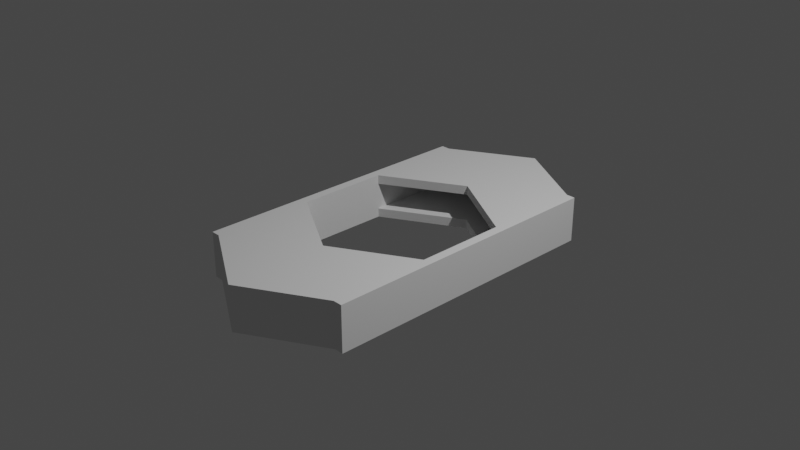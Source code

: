# Source: door_frame.blend  (saved by Blender 2.92.15; exported with 4.5.12 LTS)
import bpy
from mathutils import Matrix  # noqa: F401  (used for matrix-valued properties, if any)

bpy.ops.wm.read_factory_settings(use_empty=True)
scene = bpy.context.scene
scene.name = 'Scene'

# ---- collections
col_collection = bpy.data.collections.new('Collection'); scene.collection.children.link(col_collection)

# ---- world
world_world = bpy.data.worlds.new('World'); scene.world = world_world
world_world.use_nodes = True; world_world.node_tree.nodes.clear()
_N = world_world.node_tree.nodes; _L = world_world.node_tree.links
n0 = _N.new('ShaderNodeOutputWorld'); n0.name = 'World Output'; n0.location = (300, 300)
n1 = _N.new('ShaderNodeBackground'); n1.name = 'Background'; n1.location = (10, 300)
n1.inputs[0].default_value = (0.05088, 0.05088, 0.05088, 1.0)
_L.new(n1.outputs[0], n0.inputs[0])
n0.is_active_output = True
world_world.color = (0.05088, 0.05088, 0.05088)
world_world.use_sun_shadow = False
world_world.sun_shadow_jitter_overblur = 0.0

# ---- cameras
cam_camera = bpy.data.cameras.new('Camera')
cam_camera.clip_end = 100.0
cam_camera.ortho_scale = 7.314

# ---- lights
light_light = bpy.data.lights.new('Light', 'POINT')
light_light.transmission_factor = 0.0
light_light.energy = 1000.0
light_light.shadow_soft_size = 0.1
light_light.shadow_maximum_resolution = 0.006
light_light.use_absolute_resolution = True

# ---- meshes
me_cylinder = bpy.data.meshes.new('Cylinder')
me_cylinder.from_pydata([(0.0, 1.0, -0.05), (0.0, 1.0, 0.05), (0.866, 0.5, -0.05), (0.866, 0.5, 0.05), (0.866, -0.5, -0.05), (0.866, -0.5, 0.05), (-8.742e-08, -1.0, -0.05), (-8.742e-08, -1.0, 0.05), (-0.866, -0.5, -0.05), (-0.866, -0.5, 0.05), (-0.866, 0.5, -0.05), (-0.866, 0.5, 0.05), (0.866, 1.5, -0.05), (-1.721e-08, 2.0, -0.05), (-1.721e-08, 2.0, 0.05), (0.866, 1.5, 0.05), (-0.866, 1.5, 0.05), (-0.866, 1.5, -0.05), (0.866, -1.5, 0.05), (0.866, -1.5, -0.05), (-1.907e-07, -2.0, -0.05), (-1.907e-07, -2.0, 0.05), (-0.866, -1.5, -0.05), (-0.866, -1.5, 0.05), (0.966, 0.5, 0.05), (0.966, 0.5, -0.05), (0.966, -0.5, -0.05), (0.966, -0.5, 0.05), (0.966, 1.5, 0.05), (0.966, 1.5, -0.05), (0.966, -1.5, 0.05), (0.966, -1.5, -0.05), (-0.966, 0.5, -0.05), (-0.966, 1.5, -0.05), (-0.966, -0.5, -0.05), (-0.966, -1.5, -0.05), (-0.966, -0.5, 0.05), (-0.966, 0.5, 0.05), (-0.966, 1.5, 0.05), (-0.966, -1.5, 0.05), (-1.907e-07, -2.0, 0.05), (-1.907e-07, -2.0, -0.05), (-0.866, -1.5, -0.05), (-0.866, -1.5, 0.05), (-0.966, -1.5, 0.05), (-0.966, -1.5, -0.05), (0.866, -1.6, 0.05), (0.866, -1.6, -0.05), (-1.947e-07, -2.1, -0.05), (-1.947e-07, -2.1, 0.05), (0.966, -1.6, 0.05), (0.966, -1.6, -0.05), (-1.947e-07, -2.1, 0.05), (-1.947e-07, -2.1, -0.05), (-0.866, -1.6, -0.05), (-0.866, -1.6, 0.05), (-0.966, -1.6, 0.05), (-0.966, -1.6, -0.05), (-1.947e-07, -2.1, -0.2), (-1.907e-07, -2.0, -0.2), (0.866, -1.5, -0.2), (0.966, -1.5, -0.2), (-0.866, -1.5, -0.2), (-1.907e-07, -2.0, -0.2), (0.866, -1.6, -0.2), (-0.966, -1.5, -0.2), (0.966, -1.6, -0.2), (-0.866, -1.6, -0.2), (-1.947e-07, -2.1, -0.2), (-0.966, -1.6, -0.2), (0.866, 1.6, -0.05), (-1.8e-08, 2.1, -0.05), (-1.8e-08, 2.1, 0.05), (0.866, 1.6, 0.05), (-0.866, 1.6, 0.05), (-0.866, 1.6, -0.05), (0.966, 1.6, 0.05), (0.966, 1.6, -0.05), (-0.966, 1.6, 0.05), (-0.966, 1.6, -0.05), (0.866, 1.5, -0.2), (-1.721e-08, 2.0, -0.2), (-0.866, 1.5, -0.2), (-0.866, 1.6, -0.2), (0.966, 1.6, -0.2), (0.966, 1.5, -0.2), (0.866, 1.6, -0.2), (-0.966, 1.5, -0.2), (-1.8e-08, 2.1, -0.2), (-0.966, 1.6, -0.2), (0.966, 1.5, -0.05), (0.866, 1.5, -0.05), (0.866, 1.5, -0.2), (0.966, 1.5, -0.2), (-0.966, -1.5, -0.05), (-0.866, -1.5, -0.05), (-0.966, -1.5, -0.2), (-0.866, -1.5, -0.2)], [], [(33, 38, 78, 79), (3, 5, 27, 24), (8, 6, 20, 22), (17, 10, 32, 33), (9, 11, 37, 36), (0, 10, 17, 13), (14, 15, 73, 72), (13, 17, 82, 81), (11, 1, 14, 16), (23, 9, 36, 39), (1, 3, 15, 14), (2, 0, 13, 12), (1, 11, 10, 0), (2, 3, 1, 0), (18, 21, 49, 46), (20, 21, 40, 41), (5, 7, 21, 18), (15, 3, 24, 28), (7, 9, 23, 21), (6, 4, 19, 20), (8, 9, 7, 6), (7, 5, 4, 6), (24, 25, 29, 28), (25, 24, 27, 26), (26, 27, 30, 31), (5, 18, 30, 27), (4, 2, 25, 26), (2, 12, 29, 25), (19, 4, 26, 31), (44, 45, 57, 56), (36, 34, 35, 39), (34, 36, 37, 32), (32, 37, 38, 33), (21, 23, 43, 40), (10, 8, 34, 32), (29, 12, 80, 85), (8, 22, 35, 34), (11, 16, 38, 37), (8, 10, 11, 9), (2, 4, 5, 3), (41, 40, 52, 53), (57, 45, 65, 69), (39, 35, 45, 44), (22, 20, 41, 42), (35, 22, 42, 45), (23, 39, 44, 43), (47, 46, 49, 48), (46, 47, 51, 50), (53, 52, 55, 54), (54, 55, 56, 57), (41, 53, 68, 63), (53, 54, 67, 68), (43, 44, 56, 55), (31, 30, 50, 51), (21, 20, 48, 49), (30, 18, 46, 50), (40, 43, 55, 52), (20, 19, 60, 59), (59, 60, 64, 58), (62, 63, 68, 67), (60, 61, 66, 64), (65, 62, 67, 69), (42, 41, 63, 62), (51, 47, 64, 66), (54, 57, 69, 67), (19, 31, 90, 91), (48, 20, 59, 58), (31, 51, 66, 61), (45, 42, 62, 65), (47, 48, 58, 64), (70, 73, 76, 77), (71, 72, 73, 70), (75, 74, 72, 71), (74, 75, 79, 78), (16, 14, 72, 74), (28, 29, 77, 76), (15, 28, 76, 73), (38, 16, 74, 78), (75, 71, 88, 83), (79, 75, 83, 89), (81, 82, 83, 88), (85, 80, 86, 84), (80, 81, 88, 86), (82, 87, 89, 83), (70, 77, 84, 86), (33, 79, 89, 87), (71, 70, 86, 88), (77, 29, 85, 84), (12, 13, 81, 80), (33, 87, 96, 94), (91, 90, 93, 92), (31, 61, 93, 90), (60, 19, 91, 92), (61, 60, 92, 93), (95, 94, 96, 97), (87, 82, 97, 96), (17, 33, 94, 95), (82, 17, 95, 97)])
_uv = me_cylinder.uv_layers.new(name='UVMap')
_uv.uv.foreach_set('vector', [0.3121, 0.5298, 0.2998, 0.5298, 0.2998, 0.5175, 0.3121, 0.5175, 0.01232, 0.1971, 0.01232, 0.3203, 0.0, 0.3203, 0.0, 0.1971, 0.7018, 0.1848, 0.5951, 0.1232, 0.5951, 0.0, 0.7018, 0.06161, 0.7018, 0.4312, 0.7018, 0.308, 0.7142, 0.308, 0.7142, 0.4312, 0.2257, 0.3203, 0.2257, 0.1971, 0.2381, 0.1971, 0.2381, 0.3203, 0.5951, 0.3696, 0.7018, 0.308, 0.7018, 0.4312, 0.5951, 0.4928, 0.119, 0.01232, 0.01232, 0.07393, 0.01232, 0.06161, 0.119, 0.0, 0.963, 0.8376, 0.963, 0.9443, 0.9446, 0.9443, 0.9446, 0.8376, 0.2257, 0.1971, 0.119, 0.1355, 0.119, 0.01232, 0.2257, 0.07393, 0.2257, 0.4436, 0.2257, 0.3203, 0.2381, 0.3203, 0.2381, 0.4436, 0.119, 0.1355, 0.01232, 0.1971, 0.01232, 0.07393, 0.119, 0.01232, 0.4884, 0.308, 0.5951, 0.3696, 0.5951, 0.4928, 0.4884, 0.4312, 0.9522, 0.2257, 0.9522, 0.119, 0.9645, 0.119, 0.9645, 0.2257, 0.9645, 0.3324, 0.9522, 0.3324, 0.9522, 0.2257, 0.9645, 0.2257, 0.01232, 0.4436, 0.119, 0.5052, 0.119, 0.5175, 0.01232, 0.4559, 0.2074, 0.5175, 0.2074, 0.5175, 0.2074, 0.5175, 0.2074, 0.5175, 0.01232, 0.3203, 0.119, 0.382, 0.119, 0.5052, 0.01232, 0.4436, 0.01232, 0.07393, 0.01232, 0.1971, 0.0, 0.1971, 5.96e-08, 0.07393, 0.119, 0.382, 0.2257, 0.3203, 0.2257, 0.4436, 0.119, 0.5052, 0.5951, 0.1232, 0.4884, 0.1848, 0.4884, 0.06161, 0.5951, 0.0, 0.9754, 0.7063, 0.963, 0.7063, 0.963, 0.5995, 0.9754, 0.5995, 0.963, 0.5995, 0.963, 0.4928, 0.9754, 0.4928, 0.9754, 0.5995, 0.2382, 0.7762, 0.2505, 0.7762, 0.2505, 0.8994, 0.2382, 0.8994, 0.2505, 0.7762, 0.2382, 0.7762, 0.2382, 0.653, 0.2505, 0.653, 0.2505, 0.653, 0.2382, 0.653, 0.2382, 0.5298, 0.2505, 0.5298, 0.01232, 0.3203, 0.01232, 0.4436, 0.0, 0.4436, 0.0, 0.3203, 0.4884, 0.1848, 0.4884, 0.308, 0.4761, 0.308, 0.4761, 0.1848, 0.4884, 0.308, 0.4884, 0.4312, 0.4761, 0.4312, 0.4761, 0.308, 0.4884, 0.06161, 0.4884, 0.1848, 0.4761, 0.1848, 0.4761, 0.06161, 0.4107, 0.9179, 0.4107, 0.9056, 0.423, 0.9056, 0.423, 0.9179, 0.2998, 0.7762, 0.3121, 0.7762, 0.3121, 0.8994, 0.2998, 0.8994, 0.3121, 0.7762, 0.2998, 0.7762, 0.2998, 0.653, 0.3121, 0.653, 0.3121, 0.653, 0.2998, 0.653, 0.2998, 0.5298, 0.3121, 0.5298, 0.2074, 0.5175, 0.2074, 0.5175, 0.2074, 0.5175, 0.2074, 0.5175, 0.7018, 0.308, 0.7018, 0.1848, 0.7142, 0.1848, 0.7142, 0.308, 0.963, 0.7186, 0.963, 0.7309, 0.9446, 0.7309, 0.9446, 0.7186, 0.7018, 0.1848, 0.7018, 0.06161, 0.7142, 0.06161, 0.7142, 0.1848, 0.2257, 0.1971, 0.2257, 0.07393, 0.2381, 0.07393, 0.2381, 0.1971, 1.0, 0.7722, 1.0, 0.8954, 0.9877, 0.8954, 0.9877, 0.7722, 0.9892, 0.119, 0.9892, 0.2422, 0.9768, 0.2422, 0.9768, 0.119, 0.4353, 0.9056, 0.4353, 0.9179, 0.423, 0.9179, 0.423, 0.9056, 0.423, 0.9056, 0.4107, 0.9056, 0.4107, 0.8871, 0.423, 0.8871, 0.2074, 0.5175, 0.2074, 0.5175, 0.2074, 0.5175, 0.2074, 0.5175, 0.2074, 0.5175, 0.2074, 0.5175, 0.2074, 0.5175, 0.2074, 0.5175, 0.2074, 0.5175, 0.2074, 0.5175, 0.2074, 0.5175, 0.2074, 0.5175, 0.2074, 0.5175, 0.2074, 0.5175, 0.2074, 0.5175, 0.2074, 0.5175, 0.9076, 0.9692, 0.8953, 0.9692, 0.8953, 0.8625, 0.9076, 0.8625, 0.8953, 0.9692, 0.9076, 0.9692, 0.9076, 0.9815, 0.8953, 0.9815, 0.3429, 0.8746, 0.3306, 0.8746, 0.3306, 0.7679, 0.3429, 0.7679, 0.3429, 0.7679, 0.3306, 0.7679, 0.3306, 0.7555, 0.3429, 0.7555, 0.4353, 0.9056, 0.423, 0.9056, 0.423, 0.8871, 0.4353, 0.8871, 0.3429, 0.8746, 0.3429, 0.7679, 0.3614, 0.7679, 0.3614, 0.8746, 0.9522, 0.3434, 0.9579, 0.3324, 0.9688, 0.3381, 0.9631, 0.349, 0.2505, 0.5298, 0.2382, 0.5298, 0.2382, 0.5175, 0.2505, 0.5175, 0.46, 0.9179, 0.46, 0.9056, 0.4723, 0.9056, 0.4723, 0.9179, 0.0, 0.4436, 0.01232, 0.4436, 0.01232, 0.4559, 0.0, 0.4559, 0.9579, 0.4665, 0.9522, 0.3434, 0.9631, 0.349, 0.9688, 0.4721, 0.3676, 0.9813, 0.3676, 0.8746, 0.3861, 0.8746, 0.3861, 0.9813, 0.2074, 0.5294, 0.1186, 0.6149, 0.1157, 0.6029, 0.2044, 0.5175, 0.9754, 0.6216, 0.981, 0.4985, 0.992, 0.4928, 0.9863, 0.6159, 0.1186, 0.6149, 0.1067, 0.6178, 0.1037, 0.6059, 0.1157, 0.6029, 0.981, 0.6325, 0.9754, 0.6216, 0.9863, 0.6159, 0.992, 0.6269, 0.9261, 0.9692, 0.9261, 0.8625, 0.9446, 0.8625, 0.9446, 0.9692, 0.9076, 0.9815, 0.9076, 0.9692, 0.9261, 0.9692, 0.9261, 0.9815, 0.3429, 0.7679, 0.3429, 0.7555, 0.3614, 0.7555, 0.3614, 0.7679, 0.9076, 0.8625, 0.8953, 0.8625, 0.8953, 0.4928, 0.9076, 0.4928, 0.4723, 0.9056, 0.46, 0.9056, 0.46, 0.8871, 0.4723, 0.8871, 0.2505, 0.5298, 0.2505, 0.5175, 0.269, 0.5175, 0.269, 0.5298, 0.9261, 0.9815, 0.9261, 0.9692, 0.9446, 0.9692, 0.9446, 0.9815, 0.9076, 0.9692, 0.9076, 0.8625, 0.9261, 0.8625, 0.9261, 0.9692, 0.3737, 0.5298, 0.3614, 0.5298, 0.3614, 0.5175, 0.3737, 0.5175, 0.3737, 0.6365, 0.3614, 0.6365, 0.3614, 0.5298, 0.3737, 0.5298, 0.3737, 0.7432, 0.3614, 0.7432, 0.3614, 0.6365, 0.3737, 0.6365, 0.3614, 0.7432, 0.3737, 0.7432, 0.3737, 0.7555, 0.3614, 0.7555, 0.2257, 0.07393, 0.119, 0.01232, 0.119, 0.0, 0.2257, 0.06161, 0.2382, 0.8994, 0.2505, 0.8994, 0.2505, 0.9118, 0.2382, 0.9118, 0.01232, 0.07393, 5.96e-08, 0.07393, 5.96e-08, 0.06161, 0.01232, 0.06161, 0.2381, 0.07393, 0.2257, 0.07393, 0.2257, 0.06161, 0.2381, 0.06161, 0.3737, 0.7432, 0.3737, 0.6365, 0.3922, 0.6365, 0.3922, 0.7432, 0.3737, 0.7555, 0.3737, 0.7432, 0.3922, 0.7432, 0.3922, 0.7555, 0.552, 0.5128, 0.493, 0.621, 0.4866, 0.6105, 0.5456, 0.5023, 0.6857, 0.5034, 0.6752, 0.5098, 0.6687, 0.4993, 0.6793, 0.4928, 0.6752, 0.5098, 0.552, 0.5128, 0.5456, 0.5023, 0.6687, 0.4993, 0.493, 0.621, 0.4825, 0.6274, 0.4761, 0.6169, 0.4866, 0.6105, 0.3737, 0.5298, 0.3737, 0.5175, 0.3922, 0.5175, 0.3922, 0.5298, 0.3121, 0.5298, 0.3121, 0.5175, 0.3306, 0.5175, 0.3306, 0.5298, 0.3737, 0.6365, 0.3737, 0.5298, 0.3922, 0.5298, 0.3922, 0.6365, 0.2505, 0.9118, 0.2505, 0.8994, 0.269, 0.8994, 0.269, 0.9118, 0.963, 0.7309, 0.963, 0.8376, 0.9446, 0.8376, 0.9446, 0.7309, 0.3121, 0.5298, 0.3306, 0.5298, 0.3306, 0.8994, 0.3121, 0.8994, 0.306, 0.9179, 0.2937, 0.9179, 0.2937, 0.8994, 0.306, 0.8994, 0.2505, 0.5298, 0.269, 0.5298, 0.269, 0.8994, 0.2505, 0.8994, 0.4107, 0.8871, 0.3922, 0.8871, 0.3922, 0.5175, 0.4107, 0.5175, 0.1067, 0.6178, 0.1186, 0.6149, 0.2074, 0.9737, 0.1954, 0.9767, 0.3183, 0.9179, 0.306, 0.9179, 0.306, 0.8994, 0.3183, 0.8994, 0.4825, 0.6274, 0.493, 0.621, 0.6857, 0.9365, 0.6752, 0.9429, 0.9199, 0.4928, 0.9322, 0.4928, 0.9322, 0.8625, 0.9199, 0.8625, 0.4477, 0.8871, 0.4292, 0.8871, 0.4292, 0.5175, 0.4477, 0.5175])
me_cylinder.use_remesh_fix_poles = True
me_cylinder.use_remesh_preserve_attributes = False
me_cylinder.use_mirror_vertex_groups = False
me_cylinder.update()
me_cylinder_002 = bpy.data.meshes.new('Cylinder.002')
me_cylinder_002.from_pydata([(0.0, 1.0, -0.05), (0.0, 1.0, 0.05), (0.866, 0.5, -0.05), (0.866, 0.5, 0.05), (0.866, -0.5, -0.05), (0.866, -0.5, 0.05), (-8.742e-08, -1.0, -0.05), (-8.742e-08, -1.0, 0.05), (-0.866, -0.5, -0.05), (-0.866, -0.5, 0.05), (-0.866, 0.5, -0.05), (-0.866, 0.5, 0.05), (0.866, 1.5, -0.05), (-1.721e-08, 2.0, -0.05), (-1.721e-08, 2.0, 0.05), (0.866, 1.5, 0.05), (-0.866, 1.5, 0.05), (-0.866, 1.5, -0.05), (0.866, -1.5, 0.05), (0.866, -1.5, -0.05), (-1.907e-07, -2.0, -0.05), (-1.907e-07, -2.0, 0.05), (-0.866, -1.5, -0.05), (-0.866, -1.5, 0.05), (0.966, 0.5, 0.05), (0.966, 0.5, -0.05), (0.966, -0.5, -0.05), (0.966, -0.5, 0.05), (0.966, 1.5, 0.05), (0.966, 1.5, -0.05), (0.966, -1.5, 0.05), (0.966, -1.5, -0.05), (-0.966, 0.5, -0.05), (-0.966, 1.5, -0.05), (-0.966, -0.5, -0.05), (-0.966, -1.5, -0.05), (-0.966, -0.5, 0.05), (-0.966, 0.5, 0.05), (-0.966, 1.5, 0.05), (-0.966, -1.5, 0.05), (-1.907e-07, -2.0, 0.05), (-1.907e-07, -2.0, -0.05), (-0.866, -1.5, -0.05), (-0.866, -1.5, 0.05), (-0.966, -1.5, 0.05), (-0.966, -1.5, -0.05), (0.866, -1.6, 0.05), (0.866, -1.6, -0.05), (-1.947e-07, -2.1, -0.05), (-1.947e-07, -2.1, 0.05), (0.966, -1.6, 0.05), (0.966, -1.6, -0.05), (-1.947e-07, -2.1, 0.05), (-1.947e-07, -2.1, -0.05), (-0.866, -1.6, -0.05), (-0.866, -1.6, 0.05), (-0.966, -1.6, 0.05), (-0.966, -1.6, -0.05), (-1.947e-07, -2.1, -0.2), (-1.907e-07, -2.0, -0.2), (0.866, -1.5, -0.2), (0.966, -1.5, -0.2), (-0.866, -1.5, -0.2), (-1.907e-07, -2.0, -0.2), (0.866, -1.6, -0.2), (-0.966, -1.5, -0.2), (0.966, -1.6, -0.2), (-0.866, -1.6, -0.2), (-1.947e-07, -2.1, -0.2), (-0.966, -1.6, -0.2), (0.866, 1.6, -0.05), (-1.8e-08, 2.1, -0.05), (-1.8e-08, 2.1, 0.05), (0.866, 1.6, 0.05), (-0.866, 1.6, 0.05), (-0.866, 1.6, -0.05), (0.966, 1.6, 0.05), (0.966, 1.6, -0.05), (-0.966, 1.6, 0.05), (-0.966, 1.6, -0.05), (0.866, 1.5, -0.2), (-1.721e-08, 2.0, -0.2), (-0.866, 1.5, -0.2), (-0.866, 1.6, -0.2), (0.966, 1.6, -0.2), (0.966, 1.5, -0.2), (0.866, 1.6, -0.2), (-0.966, 1.5, -0.2), (-1.8e-08, 2.1, -0.2), (-0.966, 1.6, -0.2), (0.966, 1.5, -0.05), (0.866, 1.5, -0.05), (0.866, 1.5, -0.2), (0.966, 1.5, -0.2), (-0.966, -1.5, -0.05), (-0.866, -1.5, -0.05), (-0.966, -1.5, -0.2), (-0.866, -1.5, -0.2)], [], [(33, 38, 78, 79), (3, 5, 27, 24), (8, 6, 20, 22), (17, 10, 32, 33), (9, 11, 37, 36), (0, 10, 17, 13), (14, 15, 73, 72), (13, 17, 82, 81), (11, 1, 14, 16), (23, 9, 36, 39), (1, 3, 15, 14), (2, 0, 13, 12), (1, 11, 10, 0), (2, 3, 1, 0), (18, 21, 49, 46), (20, 21, 40, 41), (5, 7, 21, 18), (15, 3, 24, 28), (7, 9, 23, 21), (6, 4, 19, 20), (8, 9, 7, 6), (7, 5, 4, 6), (24, 25, 29, 28), (25, 24, 27, 26), (26, 27, 30, 31), (5, 18, 30, 27), (4, 2, 25, 26), (2, 12, 29, 25), (19, 4, 26, 31), (44, 45, 57, 56), (36, 34, 35, 39), (34, 36, 37, 32), (32, 37, 38, 33), (21, 23, 43, 40), (10, 8, 34, 32), (29, 12, 80, 85), (8, 22, 35, 34), (11, 16, 38, 37), (8, 10, 11, 9), (2, 4, 5, 3), (41, 40, 52, 53), (57, 45, 65, 69), (39, 35, 45, 44), (22, 20, 41, 42), (35, 22, 42, 45), (23, 39, 44, 43), (47, 46, 49, 48), (46, 47, 51, 50), (53, 52, 55, 54), (54, 55, 56, 57), (41, 53, 68, 63), (53, 54, 67, 68), (43, 44, 56, 55), (31, 30, 50, 51), (21, 20, 48, 49), (30, 18, 46, 50), (40, 43, 55, 52), (20, 19, 60, 59), (59, 60, 64, 58), (62, 63, 68, 67), (60, 61, 66, 64), (65, 62, 67, 69), (42, 41, 63, 62), (51, 47, 64, 66), (54, 57, 69, 67), (61, 60, 92, 93), (48, 20, 59, 58), (31, 51, 66, 61), (45, 42, 62, 65), (47, 48, 58, 64), (70, 73, 76, 77), (71, 72, 73, 70), (75, 74, 72, 71), (74, 75, 79, 78), (16, 14, 72, 74), (28, 29, 77, 76), (15, 28, 76, 73), (38, 16, 74, 78), (75, 71, 88, 83), (79, 75, 83, 89), (81, 82, 83, 88), (85, 80, 86, 84), (80, 81, 88, 86), (82, 87, 89, 83), (70, 77, 84, 86), (33, 79, 89, 87), (71, 70, 86, 88), (77, 29, 85, 84), (12, 13, 81, 80), (33, 87, 96, 94), (91, 90, 93, 92), (19, 31, 90, 91), (31, 61, 93, 90), (60, 19, 91, 92), (95, 94, 96, 97), (87, 82, 97, 96), (17, 33, 94, 95), (82, 17, 95, 97)])
_uv = me_cylinder_002.uv_layers.new(name='UVMap')
_uv.uv.foreach_set('vector', [0.2813, 0.5298, 0.269, 0.5298, 0.269, 0.5175, 0.2813, 0.5175, 0.2504, 0.1971, 0.2504, 0.3203, 0.2381, 0.3203, 0.2381, 0.1971, 0.9399, 0.1848, 0.8332, 0.1232, 0.8332, 0.0, 0.9399, 0.06161, 0.9399, 0.4312, 0.9399, 0.308, 0.9522, 0.308, 0.9522, 0.4312, 0.4638, 0.3203, 0.4638, 0.1971, 0.4761, 0.1971, 0.4761, 0.3203, 0.8332, 0.3696, 0.9399, 0.308, 0.9399, 0.4312, 0.8332, 0.4928, 0.3571, 0.01232, 0.2504, 0.07393, 0.2504, 0.06161, 0.3571, 0.0, 0.963, 0.6119, 0.963, 0.7186, 0.9446, 0.7186, 0.9446, 0.6119, 0.4638, 0.1971, 0.3571, 0.1355, 0.3571, 0.01232, 0.4638, 0.07393, 0.4638, 0.4436, 0.4638, 0.3203, 0.4761, 0.3203, 0.4761, 0.4436, 0.3571, 0.1355, 0.2504, 0.1971, 0.2504, 0.07393, 0.3571, 0.01232, 0.7265, 0.308, 0.8332, 0.3696, 0.8332, 0.4928, 0.7265, 0.4312, 0.9645, 0.2257, 0.9645, 0.119, 0.9768, 0.119, 0.9768, 0.2257, 0.9768, 0.3324, 0.9645, 0.3324, 0.9645, 0.2257, 0.9768, 0.2257, 0.2504, 0.4436, 0.3571, 0.5052, 0.3571, 0.5175, 0.2504, 0.4559, 0.2074, 0.5175, 0.2074, 0.5175, 0.2074, 0.5175, 0.2074, 0.5175, 0.2504, 0.3203, 0.3571, 0.382, 0.3571, 0.5052, 0.2504, 0.4436, 0.2504, 0.07393, 0.2504, 0.1971, 0.2381, 0.1971, 0.2381, 0.07393, 0.3571, 0.382, 0.4638, 0.3203, 0.4638, 0.4436, 0.3571, 0.5052, 0.8332, 0.1232, 0.7265, 0.1848, 0.7265, 0.06161, 0.8332, 0.0, 0.9754, 0.9197, 0.963, 0.9197, 0.963, 0.813, 0.9754, 0.813, 0.963, 0.813, 0.963, 0.7063, 0.9754, 0.7063, 0.9754, 0.813, 0.2074, 0.7762, 0.2197, 0.7762, 0.2197, 0.8994, 0.2074, 0.8994, 0.2197, 0.7762, 0.2074, 0.7762, 0.2074, 0.653, 0.2197, 0.653, 0.2197, 0.653, 0.2074, 0.653, 0.2074, 0.5298, 0.2197, 0.5298, 0.2504, 0.3203, 0.2504, 0.4436, 0.2381, 0.4436, 0.2381, 0.3203, 0.7265, 0.1848, 0.7265, 0.308, 0.7142, 0.308, 0.7142, 0.1848, 0.7265, 0.308, 0.7265, 0.4312, 0.7142, 0.4312, 0.7142, 0.308, 0.7265, 0.06161, 0.7265, 0.1848, 0.7142, 0.1848, 0.7142, 0.06161, 0.3922, 0.9179, 0.3922, 0.9056, 0.4045, 0.9056, 0.4045, 0.9179, 0.269, 0.7762, 0.2813, 0.7762, 0.2813, 0.8994, 0.269, 0.8994, 0.2813, 0.7762, 0.269, 0.7762, 0.269, 0.653, 0.2813, 0.653, 0.2813, 0.653, 0.269, 0.653, 0.269, 0.5298, 0.2813, 0.5298, 0.2074, 0.5175, 0.2074, 0.5175, 0.2074, 0.5175, 0.2074, 0.5175, 0.9399, 0.308, 0.9399, 0.1848, 0.9522, 0.1848, 0.9522, 0.308, 0.963, 0.4928, 0.963, 0.5052, 0.9446, 0.5052, 0.9446, 0.4928, 0.9399, 0.1848, 0.9399, 0.06161, 0.9522, 0.06161, 0.9522, 0.1848, 0.4638, 0.1971, 0.4638, 0.07393, 0.4761, 0.07393, 0.4761, 0.1971, 0.9977, 0.3324, 0.9977, 0.4556, 0.9854, 0.4556, 0.9854, 0.3324, 0.9877, 0.7722, 0.9877, 0.8954, 0.9754, 0.8954, 0.9754, 0.7722, 0.4477, 0.9056, 0.4477, 0.9179, 0.4353, 0.9179, 0.4353, 0.9056, 0.4045, 0.9056, 0.3922, 0.9056, 0.3922, 0.8871, 0.4045, 0.8871, 0.2074, 0.5175, 0.2074, 0.5175, 0.2074, 0.5175, 0.2074, 0.5175, 0.2074, 0.5175, 0.2074, 0.5175, 0.2074, 0.5175, 0.2074, 0.5175, 0.2074, 0.5175, 0.2074, 0.5175, 0.2074, 0.5175, 0.2074, 0.5175, 0.2074, 0.5175, 0.2074, 0.5175, 0.2074, 0.5175, 0.2074, 0.5175, 0.9645, 0.1067, 0.9522, 0.1067, 0.9522, 0.0, 0.9645, 1.469e-10, 0.9522, 0.1067, 0.9645, 0.1067, 0.9645, 0.119, 0.9522, 0.119, 0.3737, 0.8746, 0.3614, 0.8746, 0.3614, 0.7679, 0.3737, 0.7679, 0.3737, 0.7679, 0.3614, 0.7679, 0.3614, 0.7555, 0.3737, 0.7555, 0.4477, 0.9056, 0.4353, 0.9056, 0.4353, 0.8871, 0.4477, 0.8871, 0.3737, 0.8746, 0.3737, 0.7679, 0.3922, 0.7679, 0.3922, 0.8746, 0.9754, 0.6435, 0.981, 0.6325, 0.992, 0.6382, 0.9863, 0.6491, 0.2197, 0.5298, 0.2074, 0.5298, 0.2074, 0.5175, 0.2197, 0.5175, 0.4477, 0.9179, 0.4477, 0.9056, 0.46, 0.9056, 0.46, 0.9179, 0.2381, 0.4436, 0.2504, 0.4436, 0.2504, 0.4559, 0.2381, 0.4559, 0.981, 0.7666, 0.9754, 0.6435, 0.9863, 0.6491, 0.992, 0.7722, 0.3491, 0.9813, 0.3491, 0.8746, 0.3676, 0.8746, 0.3676, 0.9813, 0.1037, 0.5294, 0.01492, 0.6149, 0.01196, 0.6029, 0.1007, 0.5175, 0.9688, 0.4612, 0.9745, 0.3381, 0.9854, 0.3324, 0.9798, 0.4555, 0.01492, 0.6149, 0.002959, 0.6178, 0.0, 0.6059, 0.01196, 0.6029, 0.9745, 0.4721, 0.9688, 0.4612, 0.9798, 0.4555, 0.9854, 0.4665, 0.3306, 0.9813, 0.3306, 0.8746, 0.3491, 0.8746, 0.3491, 0.9813, 0.9645, 0.119, 0.9645, 0.1067, 0.983, 0.1067, 0.983, 0.119, 0.3737, 0.7679, 0.3737, 0.7555, 0.3922, 0.7555, 0.3922, 0.7679, 0.002959, 0.6178, 0.01492, 0.6149, 0.1037, 0.9737, 0.09174, 0.9767, 0.46, 0.9056, 0.4477, 0.9056, 0.4477, 0.8871, 0.46, 0.8871, 0.2197, 0.5298, 0.2197, 0.5175, 0.2382, 0.5175, 0.2382, 0.5298, 0.3306, 0.9936, 0.3306, 0.9813, 0.3491, 0.9813, 0.3491, 0.9936, 0.9645, 0.1067, 0.9645, 1.469e-10, 0.983, 3.673e-10, 0.983, 0.1067, 0.3429, 0.5298, 0.3306, 0.5298, 0.3306, 0.5175, 0.3429, 0.5175, 0.3429, 0.6365, 0.3306, 0.6365, 0.3306, 0.5298, 0.3429, 0.5298, 0.3429, 0.7432, 0.3306, 0.7432, 0.3306, 0.6365, 0.3429, 0.6365, 0.3306, 0.7432, 0.3429, 0.7432, 0.3429, 0.7555, 0.3306, 0.7555, 0.4638, 0.07393, 0.3571, 0.01232, 0.3571, 0.0, 0.4638, 0.06161, 0.2074, 0.8994, 0.2197, 0.8994, 0.2197, 0.9118, 0.2074, 0.9118, 0.2504, 0.07393, 0.2381, 0.07393, 0.2381, 0.06161, 0.2504, 0.06161, 0.4761, 0.07393, 0.4638, 0.07393, 0.4638, 0.06161, 0.4761, 0.06161, 0.3429, 0.7432, 0.3429, 0.6365, 0.3614, 0.6365, 0.3614, 0.7432, 0.3429, 0.7555, 0.3429, 0.7432, 0.3614, 0.7432, 0.3614, 0.7555, 0.7616, 0.5128, 0.7026, 0.621, 0.6962, 0.6105, 0.7552, 0.5023, 0.8953, 0.5034, 0.8848, 0.5098, 0.8783, 0.4993, 0.8888, 0.4928, 0.8848, 0.5098, 0.7616, 0.5128, 0.7552, 0.5023, 0.8783, 0.4993, 0.7026, 0.621, 0.6921, 0.6274, 0.6857, 0.6169, 0.6962, 0.6105, 0.3429, 0.5298, 0.3429, 0.5175, 0.3614, 0.5175, 0.3614, 0.5298, 0.2813, 0.5298, 0.2813, 0.5175, 0.2998, 0.5175, 0.2998, 0.5298, 0.3429, 0.6365, 0.3429, 0.5298, 0.3614, 0.5298, 0.3614, 0.6365, 0.2197, 0.9118, 0.2197, 0.8994, 0.2382, 0.8994, 0.2382, 0.9118, 0.963, 0.5052, 0.963, 0.6119, 0.9446, 0.6119, 0.9446, 0.5052, 0.2813, 0.5298, 0.2998, 0.5298, 0.2998, 0.8994, 0.2813, 0.8994, 0.2937, 0.9179, 0.2813, 0.9179, 0.2813, 0.8994, 0.2937, 0.8994, 0.9199, 0.8625, 0.9076, 0.8625, 0.9076, 0.4928, 0.9199, 0.4928, 0.2197, 0.5298, 0.2382, 0.5298, 0.2382, 0.8994, 0.2197, 0.8994, 0.4292, 0.8871, 0.4107, 0.8871, 0.4107, 0.5175, 0.4292, 0.5175, 0.2813, 0.9179, 0.269, 0.9179, 0.269, 0.8994, 0.2813, 0.8994, 0.6921, 0.6274, 0.7026, 0.621, 0.8953, 0.9365, 0.8848, 0.9429, 0.9322, 0.4928, 0.9446, 0.4928, 0.9446, 0.8625, 0.9322, 0.8625, 0.4662, 0.8871, 0.4477, 0.8871, 0.4477, 0.5175, 0.4662, 0.5175])
me_cylinder_002.use_remesh_fix_poles = True
me_cylinder_002.use_remesh_preserve_attributes = False
me_cylinder_002.use_mirror_vertex_groups = False
me_cylinder_002.update()

# ---- objects
ob_light = bpy.data.objects.new('Light', light_light)
ob_camera = bpy.data.objects.new('Camera', cam_camera)
ob_cylinder = bpy.data.objects.new('Cylinder', me_cylinder)
ob_cylinder_001 = bpy.data.objects.new('Cylinder.001', me_cylinder_002)

# ---- transforms, parenting, visibility, modifiers, constraints
ob_light.location = (4.076, 1.005, 5.904)
ob_light.rotation_euler = (0.6503, 0.05522, 1.866)
ob_light.lock_rotations_4d = False
ob_light.empty_display_type = 'ARROWS'
ob_light.color = (0.0, 0.0, 0.0, 0.0)
ob_light.lineart.crease_threshold = 0.0
ob_camera.location = (7.359, -6.926, 4.958)
ob_camera.rotation_euler = (1.109, 0.0, 0.8149)
ob_camera.lock_rotations_4d = False
ob_camera.empty_display_type = 'ARROWS'
ob_camera.color = (0.0, 0.0, 0.0, 0.0)
ob_camera.display_type = 'WIRE'
ob_camera.lineart.crease_threshold = 0.0
ob_cylinder.location = (0.0, 0.0, -0.4)
ob_cylinder.scale = (1.0, 1.0, -1.0)
ob_cylinder.lineart.crease_threshold = 0.0
ob_cylinder_001.location = (0.0, 0.0, 0.0)
ob_cylinder_001.lineart.crease_threshold = 0.0

# ---- collection membership
col_collection.objects.link(ob_light)
col_collection.objects.link(ob_camera)
col_collection.objects.link(ob_cylinder)
col_collection.objects.link(ob_cylinder_001)

# ---- scene / render settings (as saved in the file)
scene.camera = ob_camera
scene.frame_start = 1; scene.frame_end = 250; scene.frame_set(1)
scene.render.engine = 'BLENDER_EEVEE_NEXT'
scene.cycles.use_denoising = False
scene.cycles.samples = 128
scene.cycles.sampling_pattern = 'TABULATED_SOBOL'
scene.cycles.use_adaptive_sampling = False
scene.cycles.use_light_tree = False
scene.view_settings.view_transform = 'Filmic'
bpy.context.view_layer.update()
